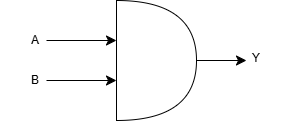

The diagram above was exported from draw.io. Its source (the exported page's mxGraphModel, read from the mxfile embedded in the PNG):
<mxGraphModel dx="1389" dy="539" grid="1" gridSize="10" guides="1" tooltips="1" connect="1" arrows="1" fold="1" page="1" pageScale="1" pageWidth="850" pageHeight="1100" math="0" shadow="0">
  <root>
    <mxCell id="0" />
    <mxCell id="1" parent="0" />
    <mxCell id="KoOx2kNCRzNpAVsHS8Tv-1" parent="1" style="shape=or;whiteSpace=wrap;html=1;" value="" vertex="1">
      <mxGeometry height="120" width="80" x="400" y="160" as="geometry" />
    </mxCell>
    <mxCell id="KoOx2kNCRzNpAVsHS8Tv-2" edge="1" parent="1" style="endArrow=classic;html=1;rounded=0;fontSize=12;startSize=8;endSize=8;curved=1;" value="">
      <mxGeometry height="50" relative="1" width="50" as="geometry">
        <mxPoint x="330" y="200" as="sourcePoint" />
        <mxPoint x="400" y="200" as="targetPoint" />
      </mxGeometry>
    </mxCell>
    <mxCell id="KoOx2kNCRzNpAVsHS8Tv-6" edge="1" parent="1" style="endArrow=classic;html=1;rounded=0;fontSize=12;startSize=8;endSize=8;curved=1;" value="">
      <mxGeometry height="50" relative="1" width="50" as="geometry">
        <mxPoint x="330" y="240" as="sourcePoint" />
        <mxPoint x="400" y="240" as="targetPoint" />
      </mxGeometry>
    </mxCell>
    <mxCell id="KoOx2kNCRzNpAVsHS8Tv-7" edge="1" parent="1" style="endArrow=classic;html=1;rounded=0;fontSize=12;startSize=8;endSize=8;curved=1;" value="">
      <mxGeometry height="50" relative="1" width="50" as="geometry">
        <mxPoint x="480" y="220" as="sourcePoint" />
        <mxPoint x="530" y="220" as="targetPoint" />
      </mxGeometry>
    </mxCell>
    <mxCell id="lS_s9SyB22mOv2148aEv-1" parent="1" style="text;html=1;whiteSpace=wrap;strokeColor=none;fillColor=none;align=center;verticalAlign=middle;rounded=0;" value="A" vertex="1">
      <mxGeometry height="30" width="70" x="284" y="185" as="geometry" />
    </mxCell>
    <mxCell id="lS_s9SyB22mOv2148aEv-2" parent="1" style="text;html=1;whiteSpace=wrap;strokeColor=none;fillColor=none;align=center;verticalAlign=middle;rounded=0;" value="B" vertex="1">
      <mxGeometry height="30" width="60" x="289" y="225" as="geometry" />
    </mxCell>
    <mxCell id="lS_s9SyB22mOv2148aEv-3" parent="1" style="text;html=1;whiteSpace=wrap;strokeColor=none;fillColor=none;align=center;verticalAlign=middle;rounded=0;" value="Y&lt;div&gt;&lt;br&gt;&lt;/div&gt;" vertex="1">
      <mxGeometry height="30" width="60" x="510" y="210" as="geometry" />
    </mxCell>
  </root>
</mxGraphModel>